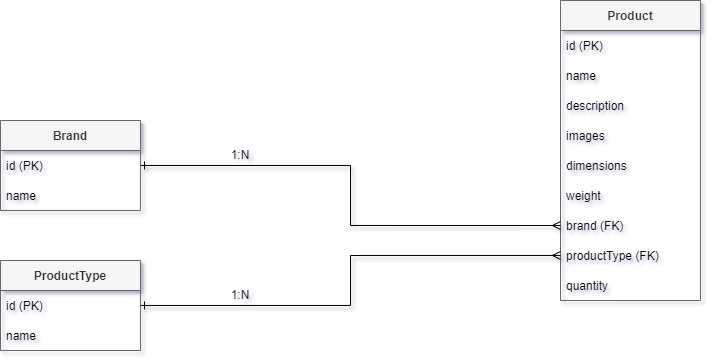

The diagram above was exported from draw.io. Its source (the exported page's mxGraphModel, read from the mxfile embedded in the PNG):
<mxGraphModel dx="981" dy="532" grid="1" gridSize="10" guides="1" tooltips="1" connect="1" arrows="1" fold="1" page="1" pageScale="1" pageWidth="827" pageHeight="1169" math="0" shadow="0">
  <root>
    <mxCell id="WIyWlLk6GJQsqaUBKTNV-0" />
    <mxCell id="WIyWlLk6GJQsqaUBKTNV-1" parent="WIyWlLk6GJQsqaUBKTNV-0" />
    <mxCell id="MbGHzas264eJbXTXXTAW-4" value="Brand" style="swimlane;fontStyle=1;childLayout=stackLayout;horizontal=1;startSize=30;horizontalStack=0;resizeParent=1;resizeParentMax=0;resizeLast=0;collapsible=1;marginBottom=0;fillColor=#f5f5f5;fontColor=#333333;strokeColor=#666666;" vertex="1" parent="WIyWlLk6GJQsqaUBKTNV-1">
      <mxGeometry x="50" y="170" width="140" height="90" as="geometry" />
    </mxCell>
    <mxCell id="MbGHzas264eJbXTXXTAW-5" value="id (PK)" style="text;strokeColor=none;fillColor=none;align=left;verticalAlign=middle;spacingLeft=4;spacingRight=4;overflow=hidden;points=[[0,0.5],[1,0.5]];portConstraint=eastwest;rotatable=0;" vertex="1" parent="MbGHzas264eJbXTXXTAW-4">
      <mxGeometry y="30" width="140" height="30" as="geometry" />
    </mxCell>
    <mxCell id="MbGHzas264eJbXTXXTAW-6" value="name" style="text;strokeColor=none;fillColor=none;align=left;verticalAlign=middle;spacingLeft=4;spacingRight=4;overflow=hidden;points=[[0,0.5],[1,0.5]];portConstraint=eastwest;rotatable=0;" vertex="1" parent="MbGHzas264eJbXTXXTAW-4">
      <mxGeometry y="60" width="140" height="30" as="geometry" />
    </mxCell>
    <mxCell id="MbGHzas264eJbXTXXTAW-8" value="ProductType" style="swimlane;fontStyle=1;childLayout=stackLayout;horizontal=1;startSize=30;horizontalStack=0;resizeParent=1;resizeParentMax=0;resizeLast=0;collapsible=1;marginBottom=0;fillColor=#f5f5f5;fontColor=#333333;strokeColor=#666666;" vertex="1" parent="WIyWlLk6GJQsqaUBKTNV-1">
      <mxGeometry x="50" y="310" width="140" height="90" as="geometry" />
    </mxCell>
    <mxCell id="MbGHzas264eJbXTXXTAW-9" value="id (PK)" style="text;strokeColor=none;fillColor=none;align=left;verticalAlign=middle;spacingLeft=4;spacingRight=4;overflow=hidden;points=[[0,0.5],[1,0.5]];portConstraint=eastwest;rotatable=0;" vertex="1" parent="MbGHzas264eJbXTXXTAW-8">
      <mxGeometry y="30" width="140" height="30" as="geometry" />
    </mxCell>
    <mxCell id="MbGHzas264eJbXTXXTAW-10" value="name" style="text;strokeColor=none;fillColor=none;align=left;verticalAlign=middle;spacingLeft=4;spacingRight=4;overflow=hidden;points=[[0,0.5],[1,0.5]];portConstraint=eastwest;rotatable=0;" vertex="1" parent="MbGHzas264eJbXTXXTAW-8">
      <mxGeometry y="60" width="140" height="30" as="geometry" />
    </mxCell>
    <mxCell id="MbGHzas264eJbXTXXTAW-11" value="Product" style="swimlane;fontStyle=1;childLayout=stackLayout;horizontal=1;startSize=30;horizontalStack=0;resizeParent=1;resizeParentMax=0;resizeLast=0;collapsible=1;marginBottom=0;fillColor=#f5f5f5;strokeColor=#666666;fontColor=#333333;" vertex="1" parent="WIyWlLk6GJQsqaUBKTNV-1">
      <mxGeometry x="610" y="50" width="140" height="300" as="geometry" />
    </mxCell>
    <mxCell id="MbGHzas264eJbXTXXTAW-12" value="id (PK)" style="text;strokeColor=none;fillColor=none;align=left;verticalAlign=middle;spacingLeft=4;spacingRight=4;overflow=hidden;points=[[0,0.5],[1,0.5]];portConstraint=eastwest;rotatable=0;" vertex="1" parent="MbGHzas264eJbXTXXTAW-11">
      <mxGeometry y="30" width="140" height="30" as="geometry" />
    </mxCell>
    <mxCell id="MbGHzas264eJbXTXXTAW-13" value="name" style="text;strokeColor=none;fillColor=none;align=left;verticalAlign=middle;spacingLeft=4;spacingRight=4;overflow=hidden;points=[[0,0.5],[1,0.5]];portConstraint=eastwest;rotatable=0;" vertex="1" parent="MbGHzas264eJbXTXXTAW-11">
      <mxGeometry y="60" width="140" height="30" as="geometry" />
    </mxCell>
    <mxCell id="MbGHzas264eJbXTXXTAW-14" value="description" style="text;strokeColor=none;fillColor=none;align=left;verticalAlign=middle;spacingLeft=4;spacingRight=4;overflow=hidden;points=[[0,0.5],[1,0.5]];portConstraint=eastwest;rotatable=0;" vertex="1" parent="MbGHzas264eJbXTXXTAW-11">
      <mxGeometry y="90" width="140" height="30" as="geometry" />
    </mxCell>
    <mxCell id="MbGHzas264eJbXTXXTAW-28" value="images" style="text;strokeColor=none;fillColor=none;align=left;verticalAlign=middle;spacingLeft=4;spacingRight=4;overflow=hidden;points=[[0,0.5],[1,0.5]];portConstraint=eastwest;rotatable=0;" vertex="1" parent="MbGHzas264eJbXTXXTAW-11">
      <mxGeometry y="120" width="140" height="30" as="geometry" />
    </mxCell>
    <mxCell id="MbGHzas264eJbXTXXTAW-15" value="dimensions" style="text;strokeColor=none;fillColor=none;align=left;verticalAlign=middle;spacingLeft=4;spacingRight=4;overflow=hidden;points=[[0,0.5],[1,0.5]];portConstraint=eastwest;rotatable=0;" vertex="1" parent="MbGHzas264eJbXTXXTAW-11">
      <mxGeometry y="150" width="140" height="30" as="geometry" />
    </mxCell>
    <mxCell id="MbGHzas264eJbXTXXTAW-16" value="weight" style="text;strokeColor=none;fillColor=none;align=left;verticalAlign=middle;spacingLeft=4;spacingRight=4;overflow=hidden;points=[[0,0.5],[1,0.5]];portConstraint=eastwest;rotatable=0;" vertex="1" parent="MbGHzas264eJbXTXXTAW-11">
      <mxGeometry y="180" width="140" height="30" as="geometry" />
    </mxCell>
    <mxCell id="MbGHzas264eJbXTXXTAW-21" value="brand (FK)" style="text;strokeColor=none;fillColor=none;align=left;verticalAlign=middle;spacingLeft=4;spacingRight=4;overflow=hidden;points=[[0,0.5],[1,0.5]];portConstraint=eastwest;rotatable=0;" vertex="1" parent="MbGHzas264eJbXTXXTAW-11">
      <mxGeometry y="210" width="140" height="30" as="geometry" />
    </mxCell>
    <mxCell id="MbGHzas264eJbXTXXTAW-19" value="productType (FK)" style="text;strokeColor=none;fillColor=none;align=left;verticalAlign=middle;spacingLeft=4;spacingRight=4;overflow=hidden;points=[[0,0.5],[1,0.5]];portConstraint=eastwest;rotatable=0;" vertex="1" parent="MbGHzas264eJbXTXXTAW-11">
      <mxGeometry y="240" width="140" height="30" as="geometry" />
    </mxCell>
    <mxCell id="MbGHzas264eJbXTXXTAW-17" value="quantity" style="text;strokeColor=none;fillColor=none;align=left;verticalAlign=middle;spacingLeft=4;spacingRight=4;overflow=hidden;points=[[0,0.5],[1,0.5]];portConstraint=eastwest;rotatable=0;" vertex="1" parent="MbGHzas264eJbXTXXTAW-11">
      <mxGeometry y="270" width="140" height="30" as="geometry" />
    </mxCell>
    <mxCell id="MbGHzas264eJbXTXXTAW-22" style="edgeStyle=orthogonalEdgeStyle;rounded=0;orthogonalLoop=1;jettySize=auto;html=1;entryX=0;entryY=0.5;entryDx=0;entryDy=0;endArrow=ERmany;endFill=0;startArrow=ERone;startFill=0;" edge="1" parent="WIyWlLk6GJQsqaUBKTNV-1" source="MbGHzas264eJbXTXXTAW-5" target="MbGHzas264eJbXTXXTAW-21">
      <mxGeometry relative="1" as="geometry" />
    </mxCell>
    <mxCell id="MbGHzas264eJbXTXXTAW-23" style="edgeStyle=orthogonalEdgeStyle;rounded=0;orthogonalLoop=1;jettySize=auto;html=1;endArrow=ERmany;endFill=0;startArrow=ERone;startFill=0;" edge="1" parent="WIyWlLk6GJQsqaUBKTNV-1" source="MbGHzas264eJbXTXXTAW-9" target="MbGHzas264eJbXTXXTAW-19">
      <mxGeometry relative="1" as="geometry" />
    </mxCell>
    <mxCell id="MbGHzas264eJbXTXXTAW-26" value="1:N&lt;span style=&quot;color: rgba(0, 0, 0, 0); font-family: monospace; font-size: 0px; text-align: start;&quot;&gt;%3CmxGraphModel%3E%3Croot%3E%3CmxCell%20id%3D%220%22%2F%3E%3CmxCell%20id%3D%221%22%20parent%3D%220%22%2F%3E%3CmxCell%20id%3D%222%22%20style%3D%22edgeStyle%3DorthogonalEdgeStyle%3Brounded%3D0%3BorthogonalLoop%3D1%3BjettySize%3Dauto%3Bhtml%3D1%3B%22%20edge%3D%221%22%20parent%3D%221%22%3E%3CmxGeometry%20relative%3D%221%22%20as%3D%22geometry%22%3E%3CmxPoint%20x%3D%22200%22%20y%3D%22115%22%20as%3D%22targetPoint%22%2F%3E%3CmxPoint%20x%3D%22190%22%20y%3D%22115.0344827586207%22%20as%3D%22sourcePoint%22%2F%3E%3C%2FmxGeometry%3E%3C%2FmxCell%3E%3C%2Froot%3E%3C%2FmxGraphModel%3E&lt;/span&gt;" style="text;html=1;strokeColor=none;fillColor=none;align=center;verticalAlign=middle;whiteSpace=wrap;rounded=0;" vertex="1" parent="WIyWlLk6GJQsqaUBKTNV-1">
      <mxGeometry x="260" y="190" width="60" height="30" as="geometry" />
    </mxCell>
    <mxCell id="MbGHzas264eJbXTXXTAW-27" value="1:N&lt;span style=&quot;color: rgba(0, 0, 0, 0); font-family: monospace; font-size: 0px; text-align: start;&quot;&gt;%3CmxGraphModel%3E%3Croot%3E%3CmxCell%20id%3D%220%22%2F%3E%3CmxCell%20id%3D%221%22%20parent%3D%220%22%2F%3E%3CmxCell%20id%3D%222%22%20style%3D%22edgeStyle%3DorthogonalEdgeStyle%3Brounded%3D0%3BorthogonalLoop%3D1%3BjettySize%3Dauto%3Bhtml%3D1%3B%22%20edge%3D%221%22%20parent%3D%221%22%3E%3CmxGeometry%20relative%3D%221%22%20as%3D%22geometry%22%3E%3CmxPoint%20x%3D%22200%22%20y%3D%22115%22%20as%3D%22targetPoint%22%2F%3E%3CmxPoint%20x%3D%22190%22%20y%3D%22115.0344827586207%22%20as%3D%22sourcePoint%22%2F%3E%3C%2FmxGeometry%3E%3C%2FmxCell%3E%3C%2Froot%3E%3C%2FmxGraphModel%3E&lt;/span&gt;" style="text;html=1;strokeColor=none;fillColor=none;align=center;verticalAlign=middle;whiteSpace=wrap;rounded=0;" vertex="1" parent="WIyWlLk6GJQsqaUBKTNV-1">
      <mxGeometry x="260" y="330" width="60" height="30" as="geometry" />
    </mxCell>
  </root>
</mxGraphModel>